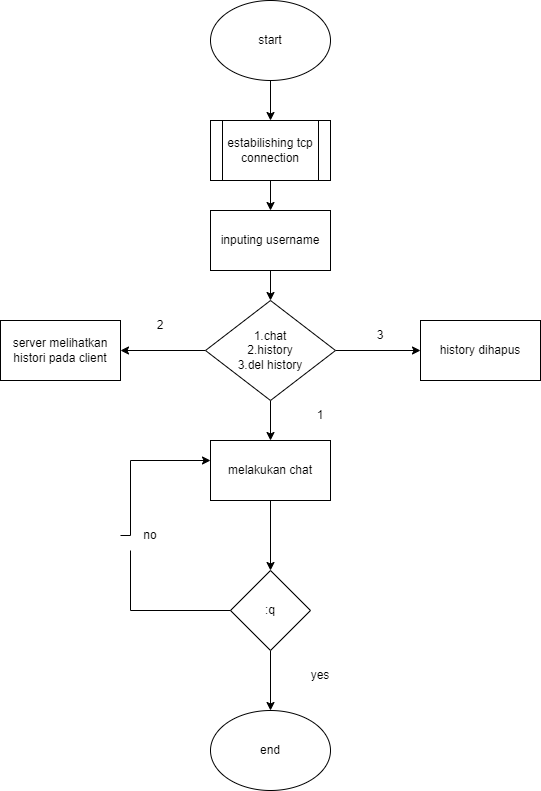

The diagram above was exported from draw.io. Its source (the exported page's mxGraphModel, read from the mxfile embedded in the PNG):
<mxGraphModel dx="1038" dy="689" grid="1" gridSize="10" guides="1" tooltips="1" connect="1" arrows="1" fold="1" page="1" pageScale="1" pageWidth="850" pageHeight="1100" math="0" shadow="0">
  <root>
    <mxCell id="0" />
    <mxCell id="1" parent="0" />
    <mxCell id="VQ_ngkNnetj09dl59_-9-3" style="edgeStyle=orthogonalEdgeStyle;rounded=0;orthogonalLoop=1;jettySize=auto;html=1;exitX=0.5;exitY=1;exitDx=0;exitDy=0;" edge="1" parent="1" source="VQ_ngkNnetj09dl59_-9-1" target="VQ_ngkNnetj09dl59_-9-2">
      <mxGeometry relative="1" as="geometry" />
    </mxCell>
    <mxCell id="VQ_ngkNnetj09dl59_-9-1" value="start" style="ellipse;whiteSpace=wrap;html=1;" vertex="1" parent="1">
      <mxGeometry x="330" y="60" width="120" height="80" as="geometry" />
    </mxCell>
    <mxCell id="VQ_ngkNnetj09dl59_-9-5" value="" style="edgeStyle=orthogonalEdgeStyle;rounded=0;orthogonalLoop=1;jettySize=auto;html=1;" edge="1" parent="1" source="VQ_ngkNnetj09dl59_-9-2">
      <mxGeometry relative="1" as="geometry">
        <mxPoint x="390" y="270" as="targetPoint" />
      </mxGeometry>
    </mxCell>
    <mxCell id="VQ_ngkNnetj09dl59_-9-2" value="estabilishing tcp connection" style="shape=process;whiteSpace=wrap;html=1;backgroundOutline=1;" vertex="1" parent="1">
      <mxGeometry x="330" y="180" width="120" height="60" as="geometry" />
    </mxCell>
    <mxCell id="VQ_ngkNnetj09dl59_-9-9" style="edgeStyle=orthogonalEdgeStyle;rounded=0;orthogonalLoop=1;jettySize=auto;html=1;entryX=0.5;entryY=0;entryDx=0;entryDy=0;" edge="1" parent="1" source="VQ_ngkNnetj09dl59_-9-7" target="VQ_ngkNnetj09dl59_-9-8">
      <mxGeometry relative="1" as="geometry" />
    </mxCell>
    <mxCell id="VQ_ngkNnetj09dl59_-9-7" value="inputing username" style="rounded=0;whiteSpace=wrap;html=1;" vertex="1" parent="1">
      <mxGeometry x="330" y="270" width="120" height="60" as="geometry" />
    </mxCell>
    <mxCell id="VQ_ngkNnetj09dl59_-9-11" value="" style="edgeStyle=orthogonalEdgeStyle;rounded=0;orthogonalLoop=1;jettySize=auto;html=1;" edge="1" parent="1" source="VQ_ngkNnetj09dl59_-9-8" target="VQ_ngkNnetj09dl59_-9-10">
      <mxGeometry relative="1" as="geometry" />
    </mxCell>
    <mxCell id="VQ_ngkNnetj09dl59_-9-13" value="" style="edgeStyle=orthogonalEdgeStyle;rounded=0;orthogonalLoop=1;jettySize=auto;html=1;" edge="1" parent="1" source="VQ_ngkNnetj09dl59_-9-8" target="VQ_ngkNnetj09dl59_-9-12">
      <mxGeometry relative="1" as="geometry" />
    </mxCell>
    <mxCell id="VQ_ngkNnetj09dl59_-9-15" value="" style="edgeStyle=orthogonalEdgeStyle;rounded=0;orthogonalLoop=1;jettySize=auto;html=1;" edge="1" parent="1" source="VQ_ngkNnetj09dl59_-9-8" target="VQ_ngkNnetj09dl59_-9-14">
      <mxGeometry relative="1" as="geometry" />
    </mxCell>
    <mxCell id="VQ_ngkNnetj09dl59_-9-8" value="1.chat&lt;br&gt;2.history&lt;br&gt;3.del history" style="rhombus;whiteSpace=wrap;html=1;" vertex="1" parent="1">
      <mxGeometry x="325" y="360" width="130" height="100" as="geometry" />
    </mxCell>
    <mxCell id="VQ_ngkNnetj09dl59_-9-10" value="server melihatkan histori pada client" style="whiteSpace=wrap;html=1;" vertex="1" parent="1">
      <mxGeometry x="120" y="380" width="120" height="60" as="geometry" />
    </mxCell>
    <mxCell id="VQ_ngkNnetj09dl59_-9-12" value="history dihapus" style="whiteSpace=wrap;html=1;" vertex="1" parent="1">
      <mxGeometry x="540" y="380" width="120" height="60" as="geometry" />
    </mxCell>
    <mxCell id="VQ_ngkNnetj09dl59_-9-17" value="" style="edgeStyle=orthogonalEdgeStyle;rounded=0;orthogonalLoop=1;jettySize=auto;html=1;" edge="1" parent="1" source="VQ_ngkNnetj09dl59_-9-14" target="VQ_ngkNnetj09dl59_-9-16">
      <mxGeometry relative="1" as="geometry" />
    </mxCell>
    <mxCell id="VQ_ngkNnetj09dl59_-9-14" value="melakukan chat" style="whiteSpace=wrap;html=1;" vertex="1" parent="1">
      <mxGeometry x="330" y="500" width="120" height="60" as="geometry" />
    </mxCell>
    <mxCell id="VQ_ngkNnetj09dl59_-9-18" style="edgeStyle=orthogonalEdgeStyle;rounded=0;orthogonalLoop=1;jettySize=auto;html=1;exitX=0;exitY=0.5;exitDx=0;exitDy=0;startArrow=none;" edge="1" parent="1" source="VQ_ngkNnetj09dl59_-9-24" target="VQ_ngkNnetj09dl59_-9-14">
      <mxGeometry relative="1" as="geometry">
        <mxPoint x="280" y="520" as="targetPoint" />
        <Array as="points">
          <mxPoint x="250" y="520" />
        </Array>
      </mxGeometry>
    </mxCell>
    <mxCell id="VQ_ngkNnetj09dl59_-9-19" style="edgeStyle=orthogonalEdgeStyle;rounded=0;orthogonalLoop=1;jettySize=auto;html=1;exitX=0.5;exitY=1;exitDx=0;exitDy=0;" edge="1" parent="1" source="VQ_ngkNnetj09dl59_-9-16">
      <mxGeometry relative="1" as="geometry">
        <mxPoint x="390" y="770" as="targetPoint" />
      </mxGeometry>
    </mxCell>
    <mxCell id="VQ_ngkNnetj09dl59_-9-16" value=":q" style="rhombus;whiteSpace=wrap;html=1;" vertex="1" parent="1">
      <mxGeometry x="350" y="630" width="80" height="80" as="geometry" />
    </mxCell>
    <mxCell id="VQ_ngkNnetj09dl59_-9-20" value="end" style="ellipse;whiteSpace=wrap;html=1;" vertex="1" parent="1">
      <mxGeometry x="330" y="770" width="120" height="80" as="geometry" />
    </mxCell>
    <mxCell id="VQ_ngkNnetj09dl59_-9-21" value="2" style="text;html=1;strokeColor=none;fillColor=none;align=center;verticalAlign=middle;whiteSpace=wrap;rounded=0;" vertex="1" parent="1">
      <mxGeometry x="250" y="370" width="60" height="30" as="geometry" />
    </mxCell>
    <mxCell id="VQ_ngkNnetj09dl59_-9-22" value="3" style="text;html=1;strokeColor=none;fillColor=none;align=center;verticalAlign=middle;whiteSpace=wrap;rounded=0;" vertex="1" parent="1">
      <mxGeometry x="470" y="380" width="60" height="30" as="geometry" />
    </mxCell>
    <mxCell id="VQ_ngkNnetj09dl59_-9-23" value="1" style="text;html=1;strokeColor=none;fillColor=none;align=center;verticalAlign=middle;whiteSpace=wrap;rounded=0;" vertex="1" parent="1">
      <mxGeometry x="410" y="460" width="60" height="30" as="geometry" />
    </mxCell>
    <mxCell id="VQ_ngkNnetj09dl59_-9-24" value="no" style="text;html=1;strokeColor=none;fillColor=none;align=center;verticalAlign=middle;whiteSpace=wrap;rounded=0;" vertex="1" parent="1">
      <mxGeometry x="240" y="580" width="60" height="30" as="geometry" />
    </mxCell>
    <mxCell id="VQ_ngkNnetj09dl59_-9-25" value="" style="edgeStyle=orthogonalEdgeStyle;rounded=0;orthogonalLoop=1;jettySize=auto;html=1;exitX=0;exitY=0.5;exitDx=0;exitDy=0;endArrow=none;" edge="1" parent="1" source="VQ_ngkNnetj09dl59_-9-16" target="VQ_ngkNnetj09dl59_-9-24">
      <mxGeometry relative="1" as="geometry">
        <mxPoint x="330" y="520" as="targetPoint" />
        <mxPoint x="350" y="670" as="sourcePoint" />
        <Array as="points">
          <mxPoint x="250" y="670" />
        </Array>
      </mxGeometry>
    </mxCell>
    <mxCell id="VQ_ngkNnetj09dl59_-9-26" value="yes" style="text;html=1;strokeColor=none;fillColor=none;align=center;verticalAlign=middle;whiteSpace=wrap;rounded=0;" vertex="1" parent="1">
      <mxGeometry x="410" y="720" width="60" height="30" as="geometry" />
    </mxCell>
  </root>
</mxGraphModel>